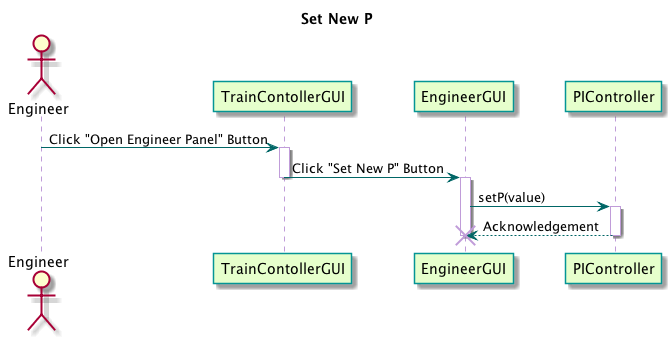

The diagram above was rendered by PlantUML. Its source (embedded in the PNG):
@startuml

title Set New P

skinparam sequence {
	BackgroundColor transparent
	ParticipantBackgroundColor #e6ffcc
	ParticipantBorderColor 	#049595
	PackageBorderCOlor  #049595
	ArrowColor #006666
	LifeLineBorderColor #c09cd9
}

actor Engineer
participant "TrainContollerGUI" as A
participant "EngineerGUI" as B
participant "PIController" as C

Engineer -> A : Click "Open Engineer Panel" Button
activate A

A -> B : Click "Set New P" Button
deactivate A
activate B

B -> C : setP(value)
activate C

C --> B : Acknowledgement
deactivate C
destroy B

@enduml